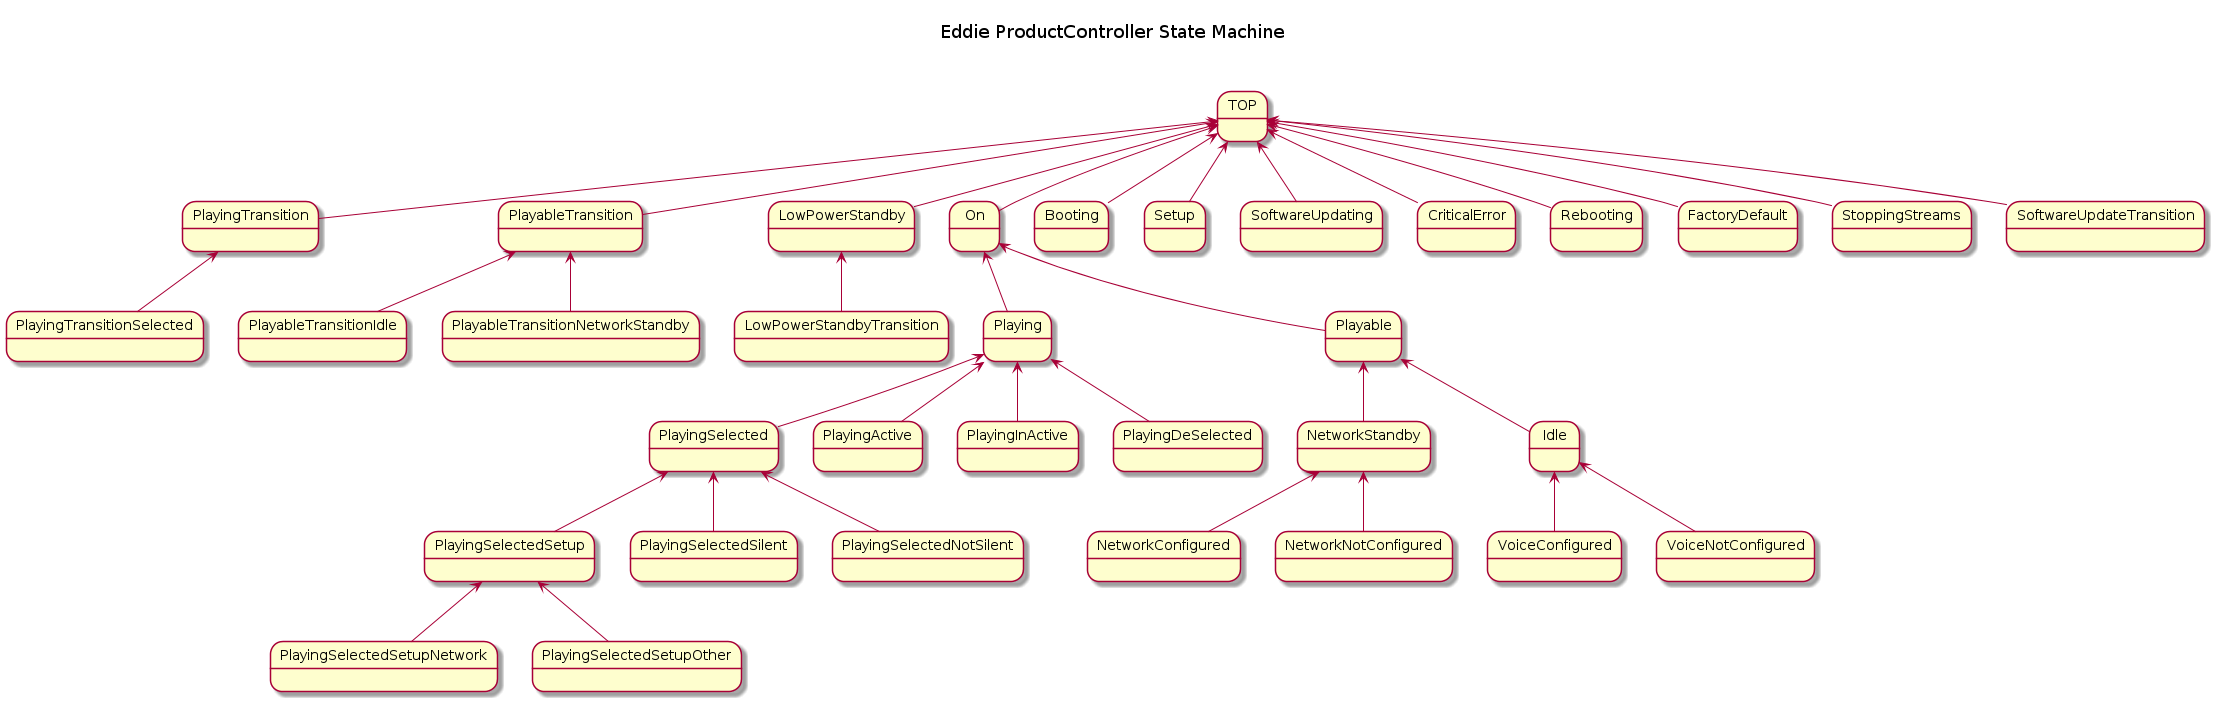

The diagram above was rendered by PlantUML. Its source (embedded in the PNG):
@startuml


title \n Eddie ProductController State Machine \n\n


state TOP{
}

state Booting {
Booting-up-> TOP
}

state Setup {
Setup-up-> TOP
}

state On{
On-up-> TOP
}

state LowPowerStandby{
LowPowerStandby-up-> TOP
}

state SoftwareUpdating{
SoftwareUpdating-up-> TOP
}

state CriticalError {
CriticalError-up-> TOP
}

state Rebooting {
Rebooting-up-> TOP
}

state Playing{
Playing-up-> On
}

state Playable{
Playable-up-> On
}

state LowPowerStandbyTransition{
LowPowerStandbyTransition-up-> LowPowerStandby
}

state PlayingActive{
PlayingActive-up-> Playing
}

state PlayingInActive{
PlayingInActive-up-> Playing
}

state Idle{
Idle-up-> Playable
}

state NetworkStandby{
NetworkStandby-up-> Playable
}

state VoiceConfigured{
VoiceConfigured-up-> Idle
}

state VoiceNotConfigured{
VoiceNotConfigured-up-> Idle
}

state NetworkConfigured{
NetworkConfigured-up-> NetworkStandby
}

state NetworkNotConfigured{
NetworkNotConfigured-up-> NetworkStandby
}

state FactoryDefault{
FactoryDefault-up-> TOP
}

state PlayingSelected{
PlayingSelected-up-> Playing
}

state PlayingDeSelected{
PlayingDeSelected-up-> Playing
}

state PlayingSelectedSilent{
PlayingSelectedSilent-up-> PlayingSelected
}

state PlayingSelectedNotSilent{
PlayingSelectedNotSilent-up-> PlayingSelected
}

state PlayingSelectedSetup{
PlayingSelectedSetup-up-> PlayingSelected
}

state PlayingSelectedSetupNetwork{
PlayingSelectedSetupNetwork-up-> PlayingSelectedSetup
}

state PlayingSelectedSetupOther{
PlayingSelectedSetupOther-up-> PlayingSelectedSetup
}

state StoppingStreams{
StoppingStreams-up-> TOP
}

state PlayableTransition{
PlayableTransition-up-> TOP
}

state PlayableTransitionIdle{
PlayableTransitionIdle-up-> PlayableTransition
}

state PlayableTransitionNetworkStandby{
PlayableTransitionNetworkStandby-up-> PlayableTransition
}

state SoftwareUpdateTransition{
SoftwareUpdateTransition-up-> TOP
}

state PlayingTransition{
PlayingTransition-up-> TOP
}

state PlayingTransitionSelected{
PlayingTransitionSelected-up-> PlayingTransition
}
@enduml